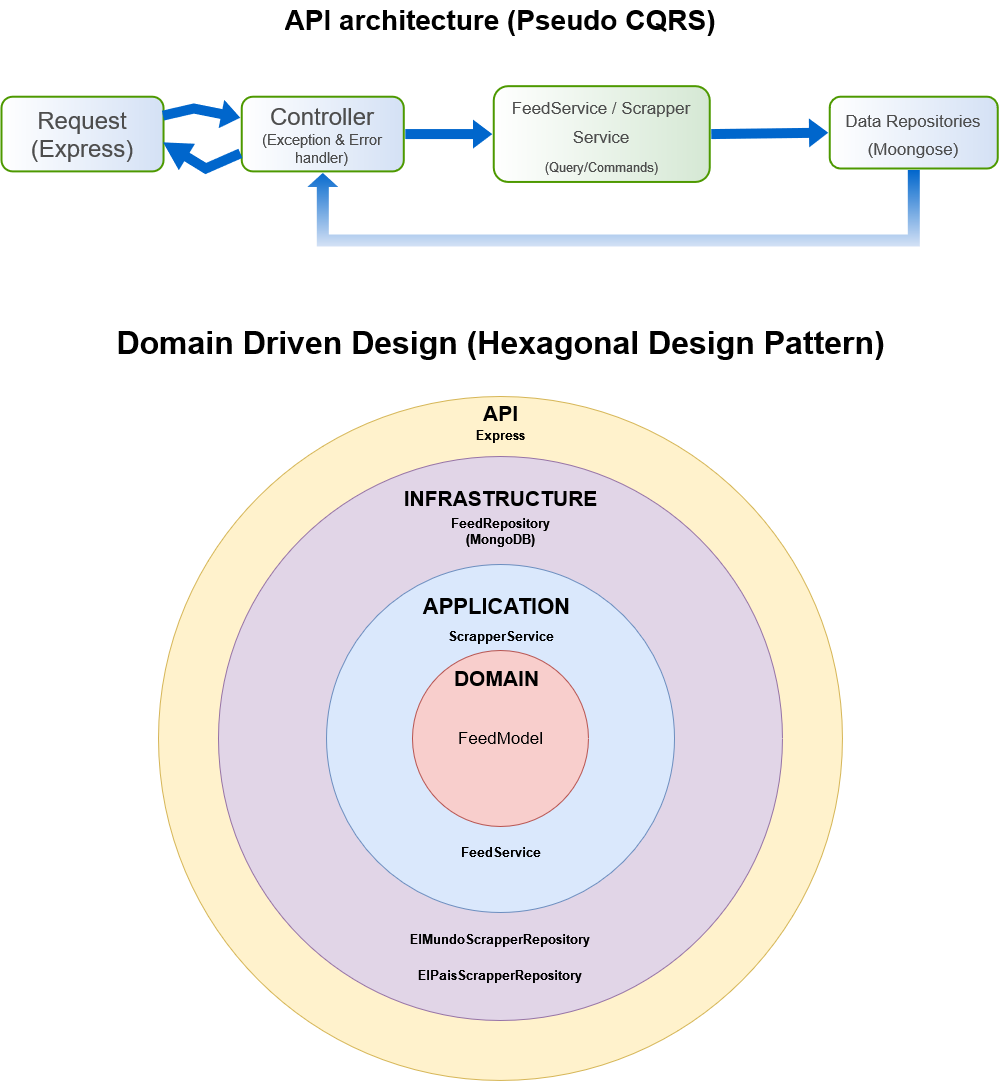

The diagram above was exported from draw.io. Its source (the exported page's mxGraphModel, read from the mxfile embedded in the PNG):
<mxGraphModel dx="1562" dy="825" grid="1" gridSize="12" guides="1" tooltips="1" connect="1" arrows="1" fold="1" page="1" pageScale="1" pageWidth="1169" pageHeight="1654" math="0" shadow="0">
  <root>
    <mxCell id="0" />
    <mxCell id="1" parent="0" />
    <mxCell id="qF-dIhtQXrYRqaguzk-t-24" value="" style="ellipse;whiteSpace=wrap;html=1;aspect=fixed;fillColor=#fff2cc;strokeColor=#d6b656;" vertex="1" parent="1">
      <mxGeometry x="243" y="420" width="683.96" height="683.96" as="geometry" />
    </mxCell>
    <mxCell id="TZSDHcv375y_gvkYPDKj-5" style="edgeStyle=orthogonalEdgeStyle;rounded=0;html=1;shadow=0;endArrow=blockThin;endFill=1;jettySize=auto;orthogonalLoop=1;strokeWidth=3;fontFamily=Helvetica;fontSize=18;align=center;shape=flexArrow;strokeColor=none;fillColor=#0066CC;endWidth=16;endSize=3.7;width=10;sourcePerimeterSpacing=-2;gradientColor=#D4E1F5;fontColor=#4D4D4D;entryX=0.5;entryY=1;entryDx=0;entryDy=0;exitX=0.5;exitY=1;exitDx=0;exitDy=0;" parent="1" edge="1">
      <mxGeometry x="313.32500000000005" y="455.53333333333336" as="geometry">
        <mxPoint x="998.25" y="192" as="sourcePoint" />
        <mxPoint x="407.26357142857137" y="194.88666666666677" as="targetPoint" />
        <Array as="points">
          <mxPoint x="998.25" y="264" />
          <mxPoint x="407.25" y="264" />
        </Array>
      </mxGeometry>
    </mxCell>
    <mxCell id="TZSDHcv375y_gvkYPDKj-6" value="API architecture (Pseudo CQRS)" style="text;html=1;strokeColor=none;fillColor=none;align=center;verticalAlign=middle;whiteSpace=wrap;overflow=hidden;shadow=0;fontSize=28;fontStyle=1;fontFamily=Helvetica;fontColor=#000000;" parent="1" vertex="1">
      <mxGeometry x="316" y="24" width="538" height="40" as="geometry" />
    </mxCell>
    <mxCell id="TZSDHcv375y_gvkYPDKj-7" value="&lt;div&gt;Request&lt;/div&gt;&lt;div&gt;(Express)&lt;br&gt;&lt;/div&gt;" style="rounded=1;whiteSpace=wrap;html=1;shadow=0;strokeWidth=2;fillColor=#D4E1F5;gradientColor=#ffffff;fontFamily=Helvetica;fontSize=24;align=center;strokeColor=#4D9900;gradientDirection=west;fontColor=#4D4D4D;" parent="1" vertex="1">
      <mxGeometry x="85.99571428571429" y="120.22222222222223" width="162.03571428571428" height="74.66666666666669" as="geometry" />
    </mxCell>
    <mxCell id="TZSDHcv375y_gvkYPDKj-9" style="edgeStyle=none;rounded=0;html=1;shadow=0;endArrow=blockThin;endFill=1;jettySize=auto;orthogonalLoop=1;strokeWidth=3;fontFamily=Helvetica;fontSize=18;align=center;shape=flexArrow;strokeColor=none;fillColor=#0066CC;endWidth=16;endSize=5.42;width=8;sourcePerimeterSpacing=-2;dashed=1;fontColor=#4D4D4D;" parent="1" source="TZSDHcv375y_gvkYPDKj-7" target="TZSDHcv375y_gvkYPDKj-8" edge="1">
      <mxGeometry relative="1" as="geometry">
        <Array as="points">
          <mxPoint x="278.25" y="132" />
        </Array>
      </mxGeometry>
    </mxCell>
    <mxCell id="TZSDHcv375y_gvkYPDKj-10" value="&lt;font style=&quot;font-size: 17px;&quot;&gt;FeedService / Scrapper Service&lt;/font&gt;&lt;br&gt;&lt;font style=&quot;font-size: 13px;&quot;&gt;(Query/Commands)&lt;/font&gt;" style="rounded=1;whiteSpace=wrap;html=1;shadow=0;strokeWidth=2;fillColor=#D5E8D4;gradientColor=#ffffff;fontFamily=Helvetica;fontSize=24;align=center;strokeColor=#4D9900;gradientDirection=west;fontColor=#4D4D4D;" parent="1" vertex="1">
      <mxGeometry x="578.25" y="109.67" width="216" height="95.78" as="geometry" />
    </mxCell>
    <mxCell id="TZSDHcv375y_gvkYPDKj-11" style="edgeStyle=none;rounded=0;html=1;shadow=0;endArrow=blockThin;endFill=1;jettySize=auto;orthogonalLoop=1;strokeWidth=3;fontFamily=Helvetica;fontSize=18;align=center;shape=flexArrow;strokeColor=none;fillColor=#0066CC;endWidth=16;endSize=5.42;width=8;sourcePerimeterSpacing=-2;exitX=1;exitY=0.5;fontColor=#4D4D4D;exitDx=0;exitDy=0;" parent="1" source="TZSDHcv375y_gvkYPDKj-8" target="TZSDHcv375y_gvkYPDKj-10" edge="1">
      <mxGeometry x="271.32500000000005" y="438.53333333333336" as="geometry">
        <mxPoint x="321.57500000000005" y="398.53333333333336" as="sourcePoint" />
        <mxPoint x="329.05357142857144" y="430.88888888888897" as="targetPoint" />
      </mxGeometry>
    </mxCell>
    <mxCell id="TZSDHcv375y_gvkYPDKj-13" value="&lt;font style=&quot;font-size: 17px;&quot;&gt;Data Repositories&lt;br&gt;(Moongose)&lt;/font&gt;" style="rounded=1;whiteSpace=wrap;html=1;shadow=0;strokeWidth=2;fillColor=#D4E1F5;gradientColor=#ffffff;fontFamily=Helvetica;fontSize=24;align=center;strokeColor=#4D9900;gradientDirection=west;fontColor=#4D4D4D;" parent="1" vertex="1">
      <mxGeometry x="914.25" y="120.22" width="168" height="71.78" as="geometry" />
    </mxCell>
    <mxCell id="TZSDHcv375y_gvkYPDKj-8" value="&lt;div&gt;Controller&lt;/div&gt;&lt;div style=&quot;font-size: 15px;&quot;&gt;(Exception &amp;amp; Error handler)&lt;br&gt;&lt;/div&gt;" style="rounded=1;whiteSpace=wrap;html=1;shadow=0;strokeWidth=2;fillColor=#D4E1F5;gradientColor=#ffffff;fontFamily=Helvetica;fontSize=24;align=center;strokeColor=#4D9900;gradientDirection=west;fontColor=#4D4D4D;" parent="1" vertex="1">
      <mxGeometry x="326.24571428571437" y="120.22" width="162.03571428571428" height="74.66666666666669" as="geometry" />
    </mxCell>
    <mxCell id="qF-dIhtQXrYRqaguzk-t-2" style="edgeStyle=none;rounded=0;html=1;shadow=0;endArrow=blockThin;endFill=1;jettySize=auto;orthogonalLoop=1;strokeWidth=3;fontFamily=Helvetica;fontSize=18;align=center;shape=flexArrow;strokeColor=none;fillColor=#0066CC;endWidth=16;endSize=5.42;width=8;sourcePerimeterSpacing=-2;fontColor=#4D4D4D;exitX=1;exitY=0.5;exitDx=0;exitDy=0;entryX=0;entryY=0.5;entryDx=0;entryDy=0;" edge="1" parent="1" source="TZSDHcv375y_gvkYPDKj-10" target="TZSDHcv375y_gvkYPDKj-13">
      <mxGeometry x="271.32500000000005" y="438.53333333333336" as="geometry">
        <mxPoint x="806.25" y="194.89" as="sourcePoint" />
        <mxPoint x="896.25" y="194.95" as="targetPoint" />
      </mxGeometry>
    </mxCell>
    <mxCell id="qF-dIhtQXrYRqaguzk-t-3" style="edgeStyle=none;rounded=0;html=1;shadow=0;endArrow=blockThin;endFill=1;jettySize=auto;orthogonalLoop=1;strokeWidth=3;fontFamily=Helvetica;fontSize=18;align=center;shape=flexArrow;strokeColor=none;fillColor=#0066CC;endWidth=18;endSize=8.33;width=8;sourcePerimeterSpacing=-2;exitX=0;exitY=0.75;fontColor=#4D4D4D;exitDx=0;exitDy=0;entryX=0.989;entryY=0.6;entryDx=0;entryDy=0;entryPerimeter=0;" edge="1" parent="1" source="TZSDHcv375y_gvkYPDKj-8" target="TZSDHcv375y_gvkYPDKj-7">
      <mxGeometry x="271.32500000000005" y="438.53333333333336" as="geometry">
        <mxPoint x="482.25" y="300" as="sourcePoint" />
        <mxPoint x="572.25" y="300" as="targetPoint" />
        <Array as="points">
          <mxPoint x="290.25" y="192" />
        </Array>
      </mxGeometry>
    </mxCell>
    <mxCell id="qF-dIhtQXrYRqaguzk-t-6" value="" style="ellipse;whiteSpace=wrap;html=1;aspect=fixed;fillColor=#e1d5e7;strokeColor=#9673a6;" vertex="1" parent="1">
      <mxGeometry x="302.98" y="480" width="564" height="564" as="geometry" />
    </mxCell>
    <mxCell id="qF-dIhtQXrYRqaguzk-t-7" value="" style="ellipse;whiteSpace=wrap;html=1;aspect=fixed;fillColor=#dae8fc;strokeColor=#6c8ebf;" vertex="1" parent="1">
      <mxGeometry x="411.01" y="588" width="348" height="348" as="geometry" />
    </mxCell>
    <mxCell id="qF-dIhtQXrYRqaguzk-t-8" value="" style="ellipse;whiteSpace=wrap;html=1;aspect=fixed;fillColor=#f8cecc;strokeColor=#b85450;" vertex="1" parent="1">
      <mxGeometry x="496.98" y="674" width="176" height="176" as="geometry" />
    </mxCell>
    <mxCell id="qF-dIhtQXrYRqaguzk-t-9" value="&lt;b&gt;&lt;font style=&quot;font-size: 21px;&quot;&gt;DOMAIN&lt;/font&gt;&lt;/b&gt;" style="text;html=1;align=center;verticalAlign=middle;resizable=0;points=[];autosize=1;strokeColor=none;fillColor=none;" vertex="1" parent="1">
      <mxGeometry x="526.98" y="684" width="108" height="36" as="geometry" />
    </mxCell>
    <mxCell id="qF-dIhtQXrYRqaguzk-t-10" value="&lt;b style=&quot;font-size: 21px;&quot;&gt;INFRASTRUCTURE&lt;/b&gt;" style="text;html=1;align=center;verticalAlign=middle;resizable=0;points=[];autosize=1;strokeColor=none;fillColor=none;fontSize=21;" vertex="1" parent="1">
      <mxGeometry x="477.01" y="504" width="216" height="36" as="geometry" />
    </mxCell>
    <mxCell id="qF-dIhtQXrYRqaguzk-t-11" value="&lt;b style=&quot;font-size: 22px;&quot;&gt;APPLICATION&lt;/b&gt;" style="text;html=1;align=center;verticalAlign=middle;resizable=0;points=[];autosize=1;strokeColor=none;fillColor=none;" vertex="1" parent="1">
      <mxGeometry x="496.98" y="612" width="168" height="36" as="geometry" />
    </mxCell>
    <mxCell id="qF-dIhtQXrYRqaguzk-t-13" value="FeedModel" style="text;html=1;align=center;verticalAlign=middle;resizable=0;points=[];autosize=1;strokeColor=none;fillColor=none;fontSize=17;fontStyle=0" vertex="1" parent="1">
      <mxGeometry x="531.01" y="744" width="108" height="36" as="geometry" />
    </mxCell>
    <mxCell id="qF-dIhtQXrYRqaguzk-t-16" value="FeedService" style="text;html=1;align=center;verticalAlign=middle;resizable=0;points=[];autosize=1;strokeColor=none;fillColor=none;fontStyle=1;fontSize=13;" vertex="1" parent="1">
      <mxGeometry x="536.98" y="858" width="96" height="36" as="geometry" />
    </mxCell>
    <mxCell id="qF-dIhtQXrYRqaguzk-t-18" value="ScrapperService" style="text;html=1;align=center;verticalAlign=middle;resizable=0;points=[];autosize=1;strokeColor=none;fillColor=none;fontStyle=1;fontSize=13;" vertex="1" parent="1">
      <mxGeometry x="525.01" y="642" width="120" height="36" as="geometry" />
    </mxCell>
    <mxCell id="qF-dIhtQXrYRqaguzk-t-19" value="&lt;div style=&quot;font-size: 13px;&quot;&gt;ElMundoScrapperRepository&lt;/div&gt;" style="text;html=1;align=center;verticalAlign=middle;whiteSpace=wrap;rounded=0;fontSize=13;fontStyle=1" vertex="1" parent="1">
      <mxGeometry x="555.01" y="948" width="60" height="30" as="geometry" />
    </mxCell>
    <mxCell id="qF-dIhtQXrYRqaguzk-t-20" value="ElPaisScrapperRepository" style="text;html=1;align=center;verticalAlign=middle;whiteSpace=wrap;rounded=0;fontSize=13;fontStyle=1" vertex="1" parent="1">
      <mxGeometry x="555.01" y="984" width="60" height="30" as="geometry" />
    </mxCell>
    <mxCell id="qF-dIhtQXrYRqaguzk-t-21" value="FeedRepository&lt;br style=&quot;font-size: 13px;&quot;&gt;(MongoDB)" style="text;html=1;align=center;verticalAlign=middle;whiteSpace=wrap;rounded=0;fontStyle=1;fontSize=13;" vertex="1" parent="1">
      <mxGeometry x="555.01" y="540" width="60" height="30" as="geometry" />
    </mxCell>
    <mxCell id="qF-dIhtQXrYRqaguzk-t-23" value="&lt;b style=&quot;font-size: 32px;&quot;&gt;&lt;font style=&quot;font-size: 32px;&quot;&gt;Domain Driven Design (Hexagonal Design Pattern)&lt;/font&gt;&lt;/b&gt;" style="text;html=1;align=center;verticalAlign=middle;resizable=0;points=[];autosize=1;strokeColor=none;fillColor=none;fontSize=32;" vertex="1" parent="1">
      <mxGeometry x="189" y="342" width="792" height="48" as="geometry" />
    </mxCell>
    <mxCell id="qF-dIhtQXrYRqaguzk-t-25" value="&lt;div&gt;&lt;b&gt;API&lt;/b&gt;&lt;/div&gt;&lt;div&gt;&lt;b&gt;&lt;br&gt;&lt;/b&gt;&lt;/div&gt;" style="text;html=1;align=center;verticalAlign=middle;resizable=0;points=[];autosize=1;strokeColor=none;fillColor=none;fontSize=21;" vertex="1" parent="1">
      <mxGeometry x="554.98" y="420" width="60" height="60" as="geometry" />
    </mxCell>
    <mxCell id="qF-dIhtQXrYRqaguzk-t-26" value="Express" style="text;html=1;align=center;verticalAlign=middle;whiteSpace=wrap;rounded=0;fontStyle=1;fontSize=13;" vertex="1" parent="1">
      <mxGeometry x="555.01" y="444" width="60" height="30" as="geometry" />
    </mxCell>
  </root>
</mxGraphModel>